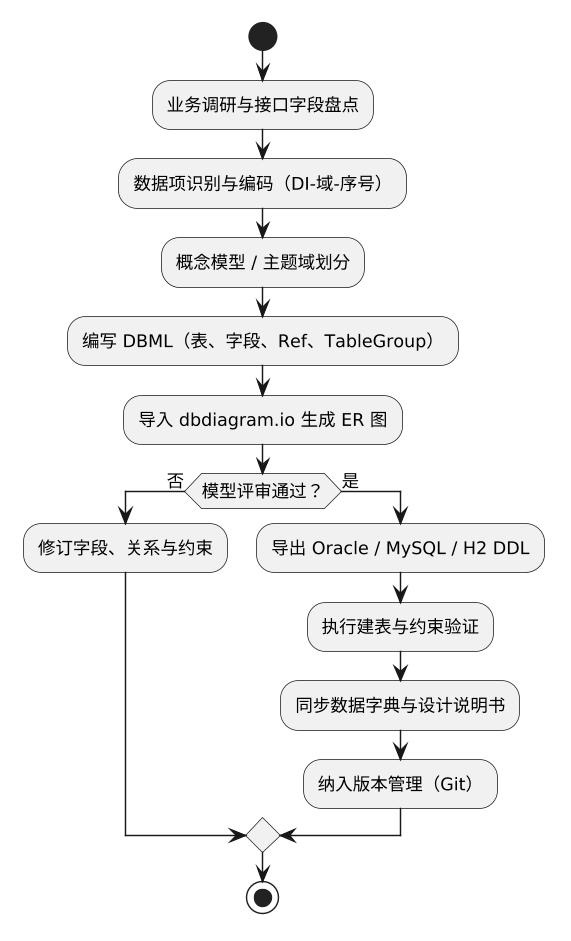

The diagram above was rendered by PlantUML. Its source (embedded in the PNG):
@startuml
skinparam backgroundColor #FFFFFF
skinparam shadowing false
skinparam defaultFontName "Microsoft YaHei"
skinparam defaultFontSize 12
skinparam dpi 140
skinparam activityShape roundedBox

start
:业务调研与接口字段盘点;
:数据项识别与编码（DI-域-序号）;
:概念模型 / 主题域划分;
:编写 DBML（表、字段、Ref、TableGroup）;
:导入 dbdiagram.io 生成 ER 图;
if (模型评审通过？) then (否)
  :修订字段、关系与约束;
else (是)
  :导出 Oracle / MySQL / H2 DDL;
  :执行建表与约束验证;
  :同步数据字典与设计说明书;
  :纳入版本管理（Git）;
endif
stop
@enduml